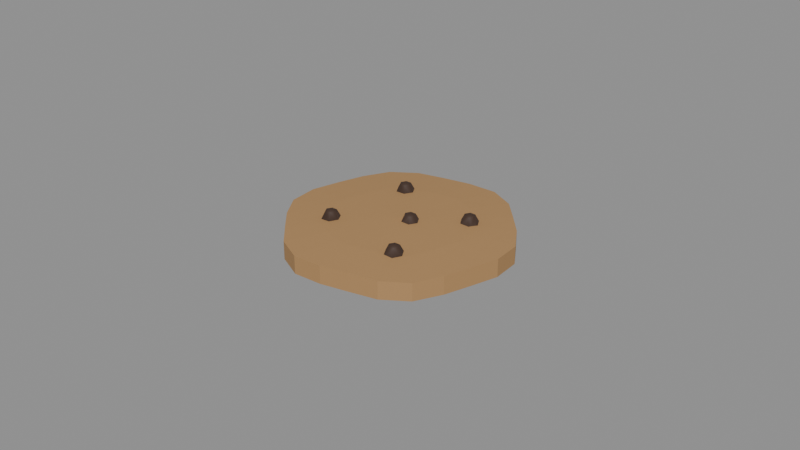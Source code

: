 # Source: cookie.blend  (saved by Blender 4.0.36; exported with 4.5.12 LTS)
import bpy
from mathutils import Matrix  # noqa: F401  (used for matrix-valued properties, if any)

bpy.ops.wm.read_factory_settings(use_empty=True)
scene = bpy.context.scene
scene.name = 'Scene'

# ---- materials (node trees are filled in below, after node groups)
mat_prop_cookie_dough = bpy.data.materials.new('Prop_cookie_dough')
mat_prop_cookie_dough.use_transparent_shadow = False
mat_prop_cookie_dough.diffuse_color = (0.42, 0.24, 0.1, 1.0)
mat_prop_cookie_chip = bpy.data.materials.new('Prop_cookie_chip')
mat_prop_cookie_chip.use_transparent_shadow = False
mat_prop_cookie_chip.diffuse_color = (0.055, 0.03, 0.02, 1.0)

# ---- material node trees
mat_prop_cookie_dough.use_nodes = True; mat_prop_cookie_dough.node_tree.nodes.clear()
_N = mat_prop_cookie_dough.node_tree.nodes; _L = mat_prop_cookie_dough.node_tree.links
n0 = _N.new('ShaderNodeBsdfPrincipled'); n0.name = 'Principled BSDF'; n0.location = (10, 300)
n0.inputs[0].default_value = (0.42, 0.24, 0.1, 1.0)
n0.inputs[2].default_value = 0.8
n0.inputs[3].default_value = 1.45
n1 = _N.new('ShaderNodeOutputMaterial'); n1.name = 'Material Output'; n1.location = (300, 300)
_L.new(n0.outputs[0], n1.inputs[0])
n1.is_active_output = True
mat_prop_cookie_chip.use_nodes = True; mat_prop_cookie_chip.node_tree.nodes.clear()
_N = mat_prop_cookie_chip.node_tree.nodes; _L = mat_prop_cookie_chip.node_tree.links
n0 = _N.new('ShaderNodeBsdfPrincipled'); n0.name = 'Principled BSDF'; n0.location = (10, 300)
n0.inputs[0].default_value = (0.055, 0.03, 0.02, 1.0)
n0.inputs[2].default_value = 0.6
n0.inputs[3].default_value = 1.45
n1 = _N.new('ShaderNodeOutputMaterial'); n1.name = 'Material Output'; n1.location = (300, 300)
_L.new(n0.outputs[0], n1.inputs[0])
n1.is_active_output = True

# ---- meshes
me_cookie_mesh = bpy.data.meshes.new('cookie_Mesh')
me_cookie_mesh.from_pydata([(0.0217, 0.0, 0.001752), (0.02135, 0.005719, 0.001735), (0.01465, 0.01465, 0.001794), (0.01085, 0.01879, 0.001752), (0.005719, 0.02135, 0.001735), (1.293e-18, 0.02112, 0.001777), (0.01834, 0.0116, 0.003996), (0.01338, -0.01657, 0.003996), (-0.005362, 0.02001, 0.001794), (0.01249, -0.01503, 0.003996), (-0.01479, -0.0116, 0.003996), (0.01071, -0.01503, 0.003996), (-0.01568, -0.01006, 0.003996), (0.009824, -0.01657, 0.003996), (-0.009824, 0.01657, 0.003996), (-0.01745, -0.01006, 0.003996), (0.01071, -0.0181, 0.003996), (-0.01071, 0.0181, 0.003996), (0.01249, -0.0181, 0.003996), (0.01745, 0.01314, 0.003996), (0.0116, -0.01657, 0.004686), (-0.01834, -0.0116, 0.003996), (-0.01249, 0.0181, 0.003996), (-0.01745, -0.01314, 0.003996), (-0.01568, -0.01314, 0.003996), (0.004735, 0.0009866, 0.003996), (-0.01657, -0.0116, 0.004686), (-0.01338, 0.01657, 0.003996), (0.01568, 0.01314, 0.003996), (0.003848, 0.002524, 0.003996), (-0.01249, 0.01503, 0.003996), (-0.01071, 0.01503, 0.003996), (-0.0116, 0.01657, 0.004686), (0.01479, 0.0116, 0.003996), (0.002072, 0.002524, 0.003996), (0.01568, 0.01006, 0.003996), (0.01745, 0.01006, 0.003996), (-0.01563, 0.01563, 0.001735), (0.01657, 0.0116, 0.004686), (0.001184, 0.0009866, 0.003996), (-0.01829, 0.01056, 0.001777), (0.002072, -0.0005513, 0.003996), (-0.02001, 0.005362, 0.001794), (0.003848, -0.0005513, 0.003996), (-0.0217, 2.657e-18, 0.001752), (0.00296, 0.0009866, 0.004686), (-0.02135, -0.005719, 0.001735), (-0.01465, -0.01465, 0.001794), (-0.01085, -0.01879, 0.001752), (-0.005719, -0.02135, 0.001735), (-3.879e-18, -0.02112, 0.001777), (0.005362, -0.02001, 0.001794), (0.01563, -0.01563, 0.001735), (0.01829, -0.01056, 0.001777), (0.02001, -0.005362, 0.001794), (0.035, 0.0, 0.001003), (0.03443, 0.009225, 0.0009583), (0.0295, 0.01703, 0.001068), (0.02363, 0.02363, 0.001111), (0.0175, 0.03031, 0.001003), (0.009225, 0.03443, 0.0009583), (2.085e-18, 0.03406, 0.001068), (-0.008649, 0.03228, 0.001111), (-0.0175, 0.03031, 0.001003), (-0.0252, 0.0252, 0.0009583), (-0.0295, 0.01703, 0.001068), (-0.03228, 0.008649, 0.001111), (-0.035, 4.286e-18, 0.001003), (-0.03443, -0.009225, 0.0009583), (-0.0295, -0.01703, 0.001068), (-0.02363, -0.02363, 0.001111), (-0.0175, -0.03031, 0.001003), (-0.009225, -0.03443, 0.0009583), (-6.256e-18, -0.03406, 0.001068), (0.008649, -0.03228, 0.001111), (0.0175, -0.03031, 0.001003), (0.0252, -0.0252, 0.0009583), (0.0295, -0.01703, 0.001068), (0.03228, -0.008649, 0.001111), (0.035, 0.0, -0.004686), (0.03443, 0.009225, -0.004686), (0.0295, 0.01703, -0.004686), (0.02363, 0.02363, -0.004686), (0.0175, 0.03031, -0.004686), (0.009225, 0.03443, -0.004686), (2.085e-18, 0.03406, -0.004686), (-0.008649, 0.03228, -0.004686), (-0.0175, 0.03031, -0.004686), (-0.0252, 0.0252, -0.004686), (-0.0295, 0.01703, -0.004686), (-0.03228, 0.008649, -0.004686), (-0.035, 4.286e-18, -0.004686), (-0.03443, -0.009225, -0.004686), (-0.0295, -0.01703, -0.004686), (-0.02363, -0.02363, -0.004686), (-0.0175, -0.03031, -0.004686), (-0.009225, -0.03443, -0.004686), (-6.256e-18, -0.03406, -0.004686), (0.008649, -0.03228, -0.004686), (0.0175, -0.03031, -0.004686), (0.0252, -0.0252, -0.004686), (0.0295, -0.01703, -0.004686), (0.03228, -0.008649, -0.004686), (0.0, 0.0, 0.00222), (0.0, 0.0, -0.004686), (0.0006911, 0.0001852, 0.002204), (0.0007972, 0.0, 0.002203), (0.005751, 0.0009866, 0.002092), (0.005472, 0.001466, 0.002095), (0.005172, 0.0, 0.002108), (0.000599, 0.0003458, 0.002205), (0.004735, 0.002734, 0.002105), (0.00339, 0.00339, 0.002121), (0.0005062, 0.0005062, 0.002205), (0.004352, 0.003398, 0.002104), (0.0003986, 0.0006904, 0.002203), (0.001953, 0.003384, 0.002136), (0.000252, 0.0009405, 0.002198), (0.0003, 0.00112, 0.002194), (0.001576, 0.003382, 0.002138), (0.000225, 0.0009866, 0.002198), (0.001187, -0.0006851, 0.002191), (0.001586, -0.001393, 0.002174), (0.002422, -0.001399, 0.002161), (0.0009413, -0.0002522, 0.0022), (0.004472, -0.001198, 0.002125), (0.004346, -0.001415, 0.002125), (0.01862, 0.01003, 0.001772), (0.0157, 0.009067, 0.00184), (0.01804, 0.009043, 0.00179), (0.01364, 0.0116, 0.001846), (0.01509, 0.01416, 0.001791), (0.01511, 0.009071, 0.00185), (0.01929, 0.01114, 0.001713), (0.01957, 0.0116, 0.001686), (0.01808, 0.01422, 0.001663), (-0.008663, 0.01657, 0.001818), (-0.009116, 0.01579, 0.001827), (-0.01002, 0.01898, 0.001758), (-0.01307, 0.01401, 0.001799), (-0.01448, 0.01639, 0.001739), (-0.01014, 0.01403, 0.001841), (-0.01011, 0.01914, 0.001748), (-0.01106, 0.01915, 0.001729), (-0.01459, 0.01657, 0.001727), (-0.01311, 0.01919, 0.001656), (-0.01804, -0.009043, 0.00179), (-0.0157, -0.009067, 0.00184), (-0.01862, -0.01003, 0.001772), (-0.01364, -0.0116, 0.001846), (-0.01509, -0.01416, 0.001791), (-0.01511, -0.009071, 0.00185), (-0.01929, -0.01114, 0.001713), (-0.01957, -0.0116, 0.001686), (-0.01808, -0.01422, 0.001663), (0.008663, -0.01657, 0.001818), (0.01002, -0.01898, 0.001758), (0.009116, -0.01579, 0.001827), (0.01014, -0.01403, 0.001841), (0.01448, -0.01639, 0.001739), (0.01307, -0.01401, 0.001799), (0.01011, -0.01914, 0.001748), (0.01106, -0.01915, 0.001729), (0.01311, -0.01919, 0.001656), (0.01459, -0.01657, 0.001727)], [], [(105, 103, 106), (1, 108, 107), (110, 103, 105), (1, 127, 129), (113, 103, 110), (130, 114, 132), (115, 103, 113), (2, 116, 112), (117, 103, 115), (4, 118, 119), (120, 5, 103), (8, 103, 5), (136, 103, 8), (139, 103, 141), (37, 40, 103), (40, 42, 103), (42, 44, 103), (44, 46, 103), (46, 148, 146), (103, 151, 149), (47, 48, 103), (48, 49, 103), (49, 50, 103), (103, 50, 51), (51, 156, 155), (103, 158, 160), (122, 52, 123), (124, 103, 121), (126, 53, 125), (106, 103, 124), (54, 109, 125), (0, 56, 1), (1, 57, 133), (2, 131, 135), (2, 59, 3), (3, 60, 4), (4, 61, 5), (5, 62, 8), (142, 62, 143), (144, 145, 64), (37, 65, 40), (40, 66, 42), (42, 67, 44), (44, 68, 46), (46, 69, 152), (47, 150, 154), (47, 71, 48), (48, 72, 49), (49, 73, 50), (50, 74, 51), (161, 74, 162), (76, 164, 163), (52, 77, 53), (53, 78, 54), (54, 55, 0), (104, 80, 79), (104, 81, 80), (104, 82, 81), (104, 83, 82), (104, 84, 83), (104, 85, 84), (104, 86, 85), (104, 87, 86), (104, 88, 87), (104, 89, 88), (104, 90, 89), (104, 91, 90), (104, 92, 91), (104, 93, 92), (104, 94, 93), (104, 95, 94), (104, 96, 95), (104, 97, 96), (104, 98, 97), (104, 99, 98), (104, 100, 99), (104, 101, 100), (104, 102, 101), (104, 79, 102), (55, 80, 56), (56, 81, 57), (57, 82, 58), (58, 83, 59), (59, 84, 60), (60, 85, 61), (61, 86, 62), (62, 87, 63), (63, 88, 64), (64, 89, 65), (65, 90, 66), (66, 91, 67), (67, 92, 68), (68, 93, 69), (69, 94, 70), (70, 95, 71), (71, 96, 72), (72, 97, 73), (73, 98, 74), (74, 99, 75), (75, 100, 76), (76, 101, 77), (77, 102, 78), (78, 79, 55), (108, 111, 25), (112, 116, 34), (34, 119, 118), (39, 110, 105), (41, 122, 123), (125, 109, 43), (25, 29, 45), (29, 34, 45), (34, 39, 45), (39, 41, 45), (41, 43, 45), (43, 25, 45), (135, 6, 134), (131, 19, 135), (132, 33, 130), (35, 132, 128), (127, 133, 6), (6, 19, 38), (19, 28, 38), (28, 33, 38), (33, 35, 38), (35, 36, 38), (36, 6, 38), (14, 136, 138), (17, 142, 143), (144, 22, 145), (27, 144, 140), (141, 30, 139), (31, 141, 137), (14, 17, 32), (17, 22, 32), (22, 27, 32), (27, 30, 32), (30, 31, 32), (31, 14, 32), (151, 10, 149), (12, 151, 147), (148, 152, 21), (23, 153, 154), (150, 23, 154), (10, 12, 26), (12, 15, 26), (15, 21, 26), (21, 23, 26), (23, 24, 26), (24, 10, 26), (7, 164, 159), (158, 9, 160), (11, 158, 157), (13, 155, 156), (16, 161, 162), (164, 18, 163), (7, 9, 20), (9, 11, 20), (11, 13, 20), (13, 16, 20), (16, 18, 20), (18, 7, 20), (107, 109, 0), (0, 1, 107), (129, 128, 1), (128, 111, 108), (1, 128, 108), (130, 131, 2), (2, 112, 130), (112, 114, 130), (114, 111, 132), (111, 128, 132), (2, 3, 116), (119, 116, 4), (116, 3, 4), (120, 118, 5), (118, 4, 5), (103, 117, 120), (136, 137, 103), (8, 138, 136), (139, 140, 37), (103, 137, 141), (139, 37, 103), (146, 147, 46), (147, 103, 46), (149, 150, 47), (103, 147, 151), (149, 47, 103), (157, 103, 155), (103, 51, 155), (160, 159, 52), (103, 157, 158), (160, 52, 103), (122, 121, 103), (52, 53, 123), (122, 103, 52), (126, 123, 53), (53, 54, 125), (54, 0, 109), (0, 55, 56), (133, 127, 1), (1, 56, 57), (134, 133, 57), (57, 58, 135), (58, 2, 135), (135, 134, 57), (2, 58, 59), (3, 59, 60), (4, 60, 61), (5, 61, 62), (142, 138, 8), (8, 62, 142), (62, 63, 143), (145, 143, 63), (63, 64, 145), (64, 37, 144), (37, 140, 144), (37, 64, 65), (40, 65, 66), (42, 66, 67), (44, 67, 68), (152, 148, 46), (46, 68, 69), (153, 152, 69), (69, 70, 154), (70, 47, 154), (154, 153, 69), (47, 70, 71), (48, 71, 72), (49, 72, 73), (50, 73, 74), (161, 156, 51), (51, 74, 161), (74, 75, 162), (162, 75, 163), (75, 76, 163), (76, 52, 164), (52, 159, 164), (52, 76, 77), (53, 77, 78), (54, 78, 55), (55, 79, 80), (56, 80, 81), (57, 81, 82), (58, 82, 83), (59, 83, 84), (60, 84, 85), (61, 85, 86), (62, 86, 87), (63, 87, 88), (64, 88, 89), (65, 89, 90), (66, 90, 91), (67, 91, 92), (68, 92, 93), (69, 93, 94), (70, 94, 95), (71, 95, 96), (72, 96, 97), (73, 97, 98), (74, 98, 99), (75, 99, 100), (76, 100, 101), (77, 101, 102), (78, 102, 79), (111, 114, 29), (29, 25, 111), (25, 107, 108), (116, 119, 34), (34, 29, 112), (29, 114, 112), (118, 120, 39), (39, 34, 118), (121, 122, 41), (41, 39, 124), (39, 120, 117), (39, 117, 115), (124, 121, 41), (106, 124, 39), (39, 115, 113), (39, 113, 110), (105, 106, 39), (123, 126, 43), (43, 41, 123), (109, 107, 25), (25, 43, 109), (43, 126, 125), (135, 19, 6), (131, 28, 19), (131, 130, 28), (130, 33, 28), (132, 35, 33), (128, 129, 36), (36, 35, 128), (133, 134, 6), (6, 36, 127), (36, 129, 127), (138, 142, 17), (17, 14, 138), (143, 145, 22), (22, 17, 143), (144, 27, 22), (140, 139, 30), (30, 27, 140), (141, 31, 30), (137, 136, 14), (14, 31, 137), (151, 12, 10), (147, 146, 15), (15, 12, 147), (152, 153, 21), (21, 15, 148), (15, 146, 148), (23, 21, 153), (150, 24, 23), (150, 149, 24), (149, 10, 24), (159, 160, 9), (9, 7, 159), (158, 11, 9), (155, 13, 157), (13, 11, 157), (156, 161, 16), (16, 13, 156), (163, 18, 162), (18, 16, 162), (164, 7, 18)])
me_cookie_mesh.polygons.foreach_set('use_smooth', [0, 0, 0, 0, 0, 0, 0, 0, 0, 0, 0, 0, 0, 0, 0, 0, 0, 0, 0, 0, 0, 0, 0, 0, 0, 0, 0, 0, 0, 0, 0, 0, 0, 0, 0, 0, 0, 0, 0, 0, 0, 0, 0, 0, 0, 0, 0, 0, 0, 0, 0, 0, 0, 0, 0, 0, 0, 0, 0, 0, 0, 0, 0, 0, 0, 0, 0, 0, 0, 0, 0, 0, 0, 0, 0, 0, 0, 0, 0, 0, 0, 0, 0, 0, 0, 0, 0, 0, 0, 0, 0, 0, 0, 0, 0, 0, 0, 0, 0, 0, 0, 0, 0, 1, 1, 1, 1, 1, 1, 1, 1, 1, 1, 1, 1, 1, 1, 1, 1, 1, 1, 1, 1, 1, 1, 1, 1, 1, 1, 1, 1, 1, 1, 1, 1, 1, 1, 1, 1, 1, 1, 1, 1, 1, 1, 1, 1, 1, 1, 1, 1, 1, 1, 1, 1, 1, 1, 1, 1, 1, 1, 0, 0, 0, 0, 0, 0, 0, 0, 0, 0, 0, 0, 0, 0, 0, 0, 0, 0, 0, 0, 0, 0, 0, 0, 0, 0, 0, 0, 0, 0, 0, 0, 0, 0, 0, 0, 0, 0, 0, 0, 0, 0, 0, 0, 0, 0, 0, 0, 0, 0, 0, 0, 0, 0, 0, 0, 0, 0, 0, 0, 0, 0, 0, 0, 0, 0, 0, 0, 0, 0, 0, 0, 0, 0, 0, 0, 0, 0, 0, 0, 0, 0, 0, 0, 0, 0, 0, 0, 0, 0, 0, 0, 0, 0, 0, 0, 0, 0, 0, 0, 0, 0, 0, 1, 1, 1, 1, 1, 1, 1, 1, 1, 1, 1, 1, 1, 1, 1, 1, 1, 1, 1, 1, 1, 1, 1, 1, 1, 1, 1, 1, 1, 1, 1, 1, 1, 1, 1, 1, 1, 1, 1, 1, 1, 1, 1, 1, 1, 1, 1, 1, 1, 1, 1, 1, 1, 1, 1, 1, 1, 1, 1, 1, 1, 1])
me_cookie_mesh.polygons.foreach_set('material_index', [0, 0, 0, 0, 0, 0, 0, 0, 0, 0, 0, 0, 0, 0, 0, 0, 0, 0, 0, 0, 0, 0, 0, 0, 0, 0, 0, 0, 0, 0, 0, 0, 0, 0, 0, 0, 0, 0, 0, 0, 0, 0, 0, 0, 0, 0, 0, 0, 0, 0, 0, 0, 0, 0, 0, 0, 0, 0, 0, 0, 0, 0, 0, 0, 0, 0, 0, 0, 0, 0, 0, 0, 0, 0, 0, 0, 0, 0, 0, 0, 0, 0, 0, 0, 0, 0, 0, 0, 0, 0, 0, 0, 0, 0, 0, 0, 0, 0, 0, 0, 0, 0, 0, 1, 1, 1, 0, 1, 1, 1, 1, 1, 1, 1, 1, 1, 1, 1, 1, 1, 1, 1, 1, 1, 1, 1, 1, 1, 1, 1, 1, 1, 1, 1, 1, 1, 1, 1, 1, 1, 1, 1, 1, 1, 1, 1, 1, 1, 1, 1, 1, 1, 1, 1, 1, 1, 1, 1, 1, 1, 1, 0, 0, 0, 0, 0, 0, 0, 0, 0, 0, 0, 0, 0, 0, 0, 0, 0, 0, 0, 0, 0, 0, 0, 0, 0, 0, 0, 0, 0, 0, 0, 0, 0, 0, 0, 0, 0, 0, 0, 0, 0, 0, 0, 0, 0, 0, 0, 0, 0, 0, 0, 0, 0, 0, 0, 0, 0, 0, 0, 0, 0, 0, 0, 0, 0, 0, 0, 0, 0, 0, 0, 0, 0, 0, 0, 0, 0, 0, 0, 0, 0, 0, 0, 0, 0, 0, 0, 0, 0, 0, 0, 0, 0, 0, 0, 0, 0, 0, 0, 0, 0, 0, 0, 1, 1, 1, 1, 1, 1, 1, 1, 0, 0, 0, 0, 0, 0, 0, 0, 0, 1, 1, 1, 1, 1, 1, 1, 1, 1, 1, 1, 1, 1, 1, 1, 1, 1, 1, 1, 1, 1, 1, 1, 1, 1, 1, 1, 1, 1, 1, 1, 1, 1, 1, 1, 1, 1, 1, 1, 1, 1, 1, 1, 1, 1])
me_cookie_mesh.materials.append(mat_prop_cookie_dough)
me_cookie_mesh.materials.append(mat_prop_cookie_chip)
me_cookie_mesh.update()

# ---- objects
ob_cookie = bpy.data.objects.new('cookie', me_cookie_mesh)

# ---- transforms, parenting, visibility, modifiers, constraints
ob_cookie.location = (0.0, 0.0, 0.0)

# ---- collection membership
scene.collection.objects.link(ob_cookie)

# ---- scene / render settings (as saved in the file)
scene.frame_start = 1; scene.frame_end = 250; scene.frame_set(1)
scene.render.engine = 'BLENDER_EEVEE_NEXT'
scene.cycles.sampling_pattern = 'TABULATED_SOBOL'
bpy.context.view_layer.update()

# ---- added for rendering (the .blend has no active camera and no usable light): camera, sun + grey world if the file has none
cam_auto = bpy.data.cameras.new('AutoCamera')
cam_auto.lens = 50.0
cam_auto.sensor_width = 36.0
cam_auto.clip_end = 1000.0
ob_auto_camera = bpy.data.objects.new('AutoCamera', cam_auto)
scene.collection.objects.link(ob_auto_camera)
ob_auto_camera.location = (0.185045, -0.222054, 0.148036)
ob_auto_camera.rotation_euler = (1.09748, -7.21219e-08, 0.694738)
scene.camera = ob_auto_camera
light_auto_sun = bpy.data.lights.new('AutoSun', 'SUN')
light_auto_sun.energy = 3.0
light_auto_sun.angle = 0.0523599
ob_auto_sun = bpy.data.objects.new('AutoSun', light_auto_sun)
scene.collection.objects.link(ob_auto_sun)
ob_auto_sun.rotation_euler = (0.872665, 0.174533, 0.523599)
if scene.world is None:
    world_auto = bpy.data.worlds.new('AutoWorld')
    world_auto.color = (0.3, 0.3, 0.3)
    scene.world = world_auto
bpy.context.view_layer.update()
